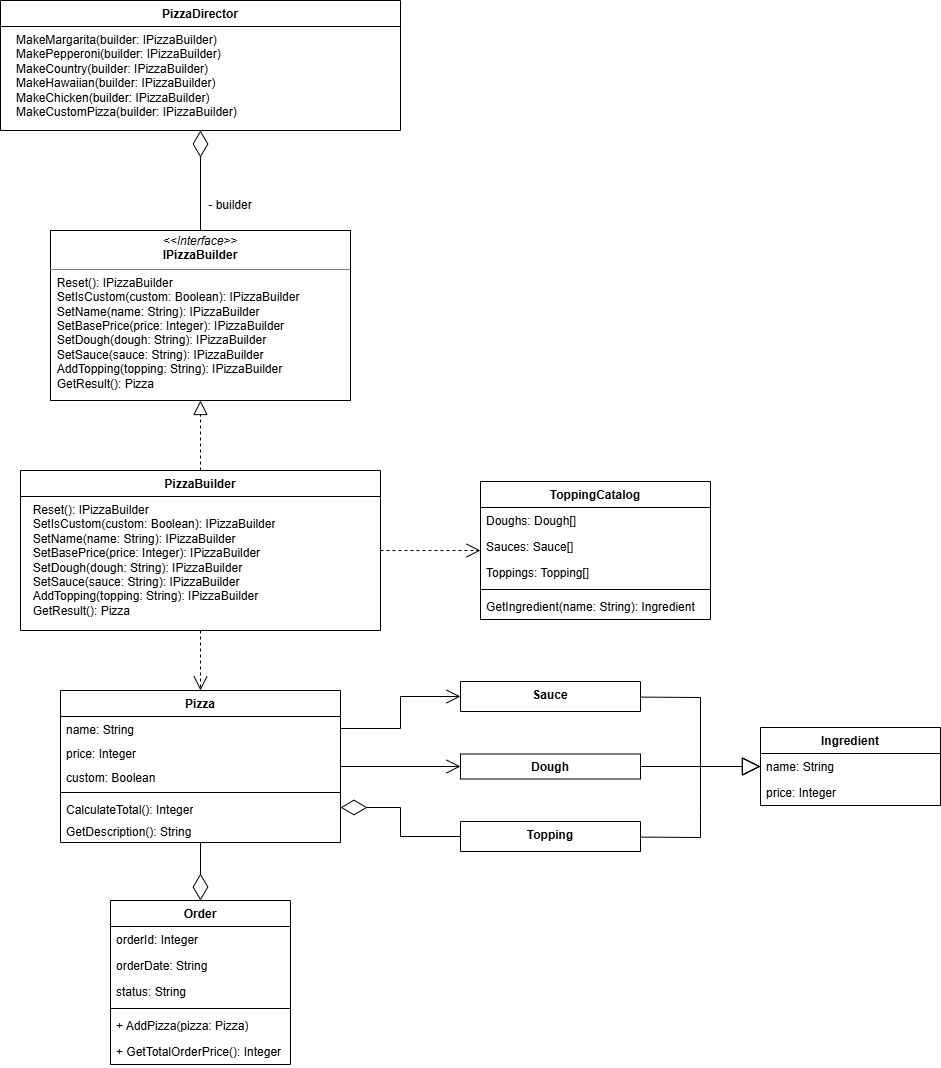

The diagram above was exported from draw.io. Its source (the exported page's mxGraphModel, read from the mxfile embedded in the PNG):
<mxGraphModel dx="1457" dy="663" grid="1" gridSize="10" guides="1" tooltips="1" connect="1" arrows="1" fold="1" page="1" pageScale="1" pageWidth="827" pageHeight="1169" math="0" shadow="0">
  <root>
    <mxCell id="0" />
    <mxCell id="1" parent="0" />
    <mxCell id="ypqHESi-fbVwyFFczfmL-2" parent="1" style="swimlane;fontStyle=1;align=center;verticalAlign=top;childLayout=stackLayout;horizontal=1;startSize=26;horizontalStack=0;resizeParent=1;resizeParentMax=0;resizeLast=0;collapsible=1;marginBottom=0;whiteSpace=wrap;html=1;" value="PizzaBuilder" vertex="1">
      <mxGeometry height="160" width="360" x="-600" y="480" as="geometry" />
    </mxCell>
    <mxCell id="ypqHESi-fbVwyFFczfmL-4" parent="ypqHESi-fbVwyFFczfmL-2" style="text;strokeColor=none;fillColor=none;align=left;verticalAlign=top;spacingLeft=4;spacingRight=4;overflow=hidden;rotatable=0;points=[[0,0.5],[1,0.5]];portConstraint=eastwest;whiteSpace=wrap;html=1;" value="&lt;div&gt;&lt;span style=&quot;font-family: &amp;quot;Google Sans Flex&amp;quot;, &amp;quot;Google Sans&amp;quot;, &amp;quot;Helvetica Neue&amp;quot;, sans-serif; font-variant-ligatures: none; white-space-collapse: preserve;&quot;&gt;  Reset(): IPizzaBuilder&lt;/span&gt;&lt;/div&gt;&lt;div&gt;&lt;span style=&quot;font-family: &amp;quot;Google Sans Flex&amp;quot;, &amp;quot;Google Sans&amp;quot;, &amp;quot;Helvetica Neue&amp;quot;, sans-serif; font-variant-ligatures: none; white-space-collapse: preserve;&quot;&gt;  SetIsCustom(custom: Boolean): IPizzaBuilder&lt;/span&gt;&lt;br style=&quot;font-family: &amp;quot;Google Sans Flex&amp;quot;, &amp;quot;Google Sans&amp;quot;, &amp;quot;Helvetica Neue&amp;quot;, sans-serif; font-variant-ligatures: none; white-space-collapse: preserve;&quot;&gt;&lt;span style=&quot;font-family: &amp;quot;Google Sans Flex&amp;quot;, &amp;quot;Google Sans&amp;quot;, &amp;quot;Helvetica Neue&amp;quot;, sans-serif; font-variant-ligatures: none; white-space-collapse: preserve;&quot;&gt;  SetName(name: String): IPizzaBuilder&lt;/span&gt;&lt;br style=&quot;font-family: &amp;quot;Google Sans Flex&amp;quot;, &amp;quot;Google Sans&amp;quot;, &amp;quot;Helvetica Neue&amp;quot;, sans-serif; font-variant-ligatures: none; white-space-collapse: preserve;&quot;&gt;&lt;span style=&quot;font-family: &amp;quot;Google Sans Flex&amp;quot;, &amp;quot;Google Sans&amp;quot;, &amp;quot;Helvetica Neue&amp;quot;, sans-serif; font-variant-ligatures: none; white-space-collapse: preserve;&quot;&gt;  SetBasePrice(price: Integer): IPizzaBuilder&lt;/span&gt;&lt;br style=&quot;font-family: &amp;quot;Google Sans Flex&amp;quot;, &amp;quot;Google Sans&amp;quot;, &amp;quot;Helvetica Neue&amp;quot;, sans-serif; font-variant-ligatures: none; white-space-collapse: preserve;&quot;&gt;&lt;span style=&quot;font-family: &amp;quot;Google Sans Flex&amp;quot;, &amp;quot;Google Sans&amp;quot;, &amp;quot;Helvetica Neue&amp;quot;, sans-serif; font-variant-ligatures: none; white-space-collapse: preserve;&quot;&gt;  SetDough(dough: String): IPizzaBuilder&lt;/span&gt;&lt;br style=&quot;font-family: &amp;quot;Google Sans Flex&amp;quot;, &amp;quot;Google Sans&amp;quot;, &amp;quot;Helvetica Neue&amp;quot;, sans-serif; font-variant-ligatures: none; white-space-collapse: preserve;&quot;&gt;&lt;span style=&quot;font-family: &amp;quot;Google Sans Flex&amp;quot;, &amp;quot;Google Sans&amp;quot;, &amp;quot;Helvetica Neue&amp;quot;, sans-serif; font-variant-ligatures: none; white-space-collapse: preserve;&quot;&gt;  SetSauce(sauce: String): IPizzaBuilder&lt;/span&gt;&lt;br style=&quot;font-family: &amp;quot;Google Sans Flex&amp;quot;, &amp;quot;Google Sans&amp;quot;, &amp;quot;Helvetica Neue&amp;quot;, sans-serif; font-variant-ligatures: none; white-space-collapse: preserve;&quot;&gt;&lt;span style=&quot;font-family: &amp;quot;Google Sans Flex&amp;quot;, &amp;quot;Google Sans&amp;quot;, &amp;quot;Helvetica Neue&amp;quot;, sans-serif; font-variant-ligatures: none; white-space-collapse: preserve;&quot;&gt;  AddTopping(topping: String): IPizzaBuilder&lt;/span&gt;&lt;br style=&quot;font-family: &amp;quot;Google Sans Flex&amp;quot;, &amp;quot;Google Sans&amp;quot;, &amp;quot;Helvetica Neue&amp;quot;, sans-serif; font-variant-ligatures: none; white-space-collapse: preserve;&quot;&gt;&lt;span style=&quot;font-family: &amp;quot;Google Sans Flex&amp;quot;, &amp;quot;Google Sans&amp;quot;, &amp;quot;Helvetica Neue&amp;quot;, sans-serif; font-variant-ligatures: none; white-space-collapse: preserve;&quot;&gt;  GetResult(): Pizza&lt;/span&gt;&lt;/div&gt;" vertex="1">
      <mxGeometry height="134" width="360" y="26" as="geometry" />
    </mxCell>
    <mxCell id="ypqHESi-fbVwyFFczfmL-5" parent="1" style="swimlane;fontStyle=1;align=center;verticalAlign=top;childLayout=stackLayout;horizontal=1;startSize=26;horizontalStack=0;resizeParent=1;resizeParentMax=0;resizeLast=0;collapsible=1;marginBottom=0;whiteSpace=wrap;html=1;" value="Pizza" vertex="1">
      <mxGeometry height="152" width="280" x="-560" y="700" as="geometry" />
    </mxCell>
    <mxCell id="ypqHESi-fbVwyFFczfmL-6" parent="ypqHESi-fbVwyFFczfmL-5" style="text;strokeColor=none;fillColor=none;align=left;verticalAlign=top;spacingLeft=4;spacingRight=4;overflow=hidden;rotatable=0;points=[[0,0.5],[1,0.5]];portConstraint=eastwest;whiteSpace=wrap;html=1;" value="name: String" vertex="1">
      <mxGeometry height="24" width="280" y="26" as="geometry" />
    </mxCell>
    <mxCell id="elNX2ewv-S1zwvbdMbpk-16" parent="ypqHESi-fbVwyFFczfmL-5" style="text;strokeColor=none;fillColor=none;align=left;verticalAlign=top;spacingLeft=4;spacingRight=4;overflow=hidden;rotatable=0;points=[[0,0.5],[1,0.5]];portConstraint=eastwest;whiteSpace=wrap;html=1;" value="price: Integer" vertex="1">
      <mxGeometry height="24" width="280" y="50" as="geometry" />
    </mxCell>
    <mxCell id="elNX2ewv-S1zwvbdMbpk-94" parent="ypqHESi-fbVwyFFczfmL-5" style="text;strokeColor=none;fillColor=none;align=left;verticalAlign=top;spacingLeft=4;spacingRight=4;overflow=hidden;rotatable=0;points=[[0,0.5],[1,0.5]];portConstraint=eastwest;whiteSpace=wrap;html=1;" value="custom: Boolean" vertex="1">
      <mxGeometry height="24" width="280" y="74" as="geometry" />
    </mxCell>
    <mxCell id="ypqHESi-fbVwyFFczfmL-7" parent="ypqHESi-fbVwyFFczfmL-5" style="line;strokeWidth=1;fillColor=none;align=left;verticalAlign=middle;spacingTop=-1;spacingLeft=3;spacingRight=3;rotatable=0;labelPosition=right;points=[];portConstraint=eastwest;strokeColor=inherit;" value="" vertex="1">
      <mxGeometry height="8" width="280" y="98" as="geometry" />
    </mxCell>
    <mxCell id="ypqHESi-fbVwyFFczfmL-8" parent="ypqHESi-fbVwyFFczfmL-5" style="text;strokeColor=none;fillColor=none;align=left;verticalAlign=top;spacingLeft=4;spacingRight=4;overflow=hidden;rotatable=0;points=[[0,0.5],[1,0.5]];portConstraint=eastwest;whiteSpace=wrap;html=1;" value="CalculateTotal(): Integer" vertex="1">
      <mxGeometry height="22" width="280" y="106" as="geometry" />
    </mxCell>
    <mxCell id="elNX2ewv-S1zwvbdMbpk-27" parent="ypqHESi-fbVwyFFczfmL-5" style="text;strokeColor=none;fillColor=none;align=left;verticalAlign=top;spacingLeft=4;spacingRight=4;overflow=hidden;rotatable=0;points=[[0,0.5],[1,0.5]];portConstraint=eastwest;whiteSpace=wrap;html=1;" value="GetDescription(): String" vertex="1">
      <mxGeometry height="24" width="280" y="128" as="geometry" />
    </mxCell>
    <mxCell id="ypqHESi-fbVwyFFczfmL-9" parent="1" style="swimlane;fontStyle=1;align=center;verticalAlign=top;childLayout=stackLayout;horizontal=1;startSize=26;horizontalStack=0;resizeParent=1;resizeParentMax=0;resizeLast=0;collapsible=1;marginBottom=0;whiteSpace=wrap;html=1;" value="PizzaDirector" vertex="1">
      <mxGeometry height="130" width="400" x="-620" y="10" as="geometry" />
    </mxCell>
    <mxCell id="ypqHESi-fbVwyFFczfmL-11" parent="ypqHESi-fbVwyFFczfmL-9" style="text;strokeColor=none;fillColor=none;align=left;verticalAlign=top;spacingLeft=4;spacingRight=4;overflow=hidden;rotatable=0;points=[[0,0.5],[1,0.5]];portConstraint=eastwest;whiteSpace=wrap;html=1;" value="&lt;div&gt;&amp;nbsp; &amp;nbsp;MakeMargarita(builder: IPizzaBuilder)&lt;/div&gt;&lt;div&gt;&amp;nbsp; &amp;nbsp;MakePepperoni(builder: IPizzaBuilder)&lt;/div&gt;&lt;div&gt;&amp;nbsp; &amp;nbsp;MakeCountry(builder: IPizzaBuilder)&lt;/div&gt;&lt;div&gt;&amp;nbsp; &amp;nbsp;MakeHawaiian(builder: IPizzaBuilder)&lt;/div&gt;&lt;div&gt;&amp;nbsp; &amp;nbsp;MakeChicken(builder: IPizzaBuilder)&lt;/div&gt;&lt;div&gt;&amp;nbsp; &amp;nbsp;MakeCustomPizza(builder: IPizzaBuilder)&lt;/div&gt;" vertex="1">
      <mxGeometry height="104" width="400" y="26" as="geometry" />
    </mxCell>
    <mxCell id="ypqHESi-fbVwyFFczfmL-12" edge="1" parent="1" source="ypqHESi-fbVwyFFczfmL-2" style="endArrow=block;dashed=1;endFill=0;endSize=12;html=1;rounded=0;" target="elNX2ewv-S1zwvbdMbpk-33" value="">
      <mxGeometry relative="1" width="160" as="geometry">
        <mxPoint x="-430" y="380" as="sourcePoint" />
        <mxPoint x="-420" y="610" as="targetPoint" />
      </mxGeometry>
    </mxCell>
    <mxCell id="ypqHESi-fbVwyFFczfmL-13" edge="1" parent="1" source="ypqHESi-fbVwyFFczfmL-2" style="endArrow=open;endSize=12;dashed=1;html=1;rounded=0;" target="ypqHESi-fbVwyFFczfmL-5" value="">
      <mxGeometry relative="1" width="160" as="geometry">
        <mxPoint x="-430" y="1020" as="sourcePoint" />
        <mxPoint x="-270" y="1020" as="targetPoint" />
      </mxGeometry>
    </mxCell>
    <mxCell id="ypqHESi-fbVwyFFczfmL-14" edge="1" parent="1" source="elNX2ewv-S1zwvbdMbpk-33" style="endArrow=diamondThin;endFill=0;endSize=24;html=1;rounded=0;" target="ypqHESi-fbVwyFFczfmL-9" value="">
      <mxGeometry relative="1" width="160" as="geometry">
        <mxPoint x="-420" y="220" as="sourcePoint" />
        <mxPoint x="-270" y="250" as="targetPoint" />
      </mxGeometry>
    </mxCell>
    <mxCell id="ypqHESi-fbVwyFFczfmL-15" parent="1" style="text;html=1;whiteSpace=wrap;strokeColor=none;fillColor=none;align=center;verticalAlign=middle;rounded=0;" value="- builder" vertex="1">
      <mxGeometry height="30" width="60" x="-420" y="200" as="geometry" />
    </mxCell>
    <mxCell id="elNX2ewv-S1zwvbdMbpk-33" parent="1" style="verticalAlign=top;align=left;overflow=fill;html=1;whiteSpace=wrap;" value="&lt;p style=&quot;margin:0px;margin-top:4px;text-align:center;&quot;&gt;&lt;i&gt;&amp;lt;&amp;lt;Interface&amp;gt;&amp;gt;&lt;/i&gt;&lt;br&gt;&lt;b&gt;IPizzaBuilder&lt;/b&gt;&lt;/p&gt;&lt;hr size=&quot;1&quot; style=&quot;border-style:solid;&quot;&gt;&lt;p style=&quot;cursor: text; box-sizing: border-box; margin: 0px; padding: 0px; counter-reset: list-1 0 list-2 0 list-3 0 list-4 0 list-5 0 list-6 0 list-7 0 list-8 0 list-9 0; color: rgb(227, 227, 227);&quot;&gt;&lt;font face=&quot;Google Sans Flex, Google Sans, Helvetica Neue, sans-serif&quot; style=&quot;color: rgb(0, 0, 0);&quot;&gt;&lt;span style=&quot;font-variant-ligatures: none; white-space-collapse: preserve;&quot;&gt;  Reset(): IPizzaBuilder&lt;/span&gt;&lt;/font&gt;&lt;/p&gt;&lt;p style=&quot;cursor: text; box-sizing: border-box; margin: 0px; padding: 0px; counter-reset: list-1 0 list-2 0 list-3 0 list-4 0 list-5 0 list-6 0 list-7 0 list-8 0 list-9 0; color: rgb(227, 227, 227);&quot;&gt;&lt;font face=&quot;Google Sans Flex, Google Sans, Helvetica Neue, sans-serif&quot; style=&quot;color: rgb(0, 0, 0);&quot;&gt;&lt;span style=&quot;font-variant-ligatures: none; white-space-collapse: preserve;&quot;&gt;  SetIsCustom(custom: Boolean): IPizzaBuilder&lt;br&gt;  SetName(name: String): IPizzaBuilder&lt;br&gt;  SetBasePrice(price: Integer): IPizzaBuilder&lt;br&gt;  SetDough(dough: String): IPizzaBuilder&lt;br&gt;  SetSauce(sauce: String): IPizzaBuilder&lt;br&gt;  AddTopping(topping: String): IPizzaBuilder&lt;br&gt;  GetResult(): Pizza&lt;/span&gt;&lt;/font&gt;&lt;/p&gt;" vertex="1">
      <mxGeometry height="170" width="300" x="-570" y="240" as="geometry" />
    </mxCell>
    <mxCell id="elNX2ewv-S1zwvbdMbpk-36" parent="1" style="swimlane;fontStyle=1;align=center;verticalAlign=top;childLayout=stackLayout;horizontal=1;startSize=26;horizontalStack=0;resizeParent=1;resizeParentMax=0;resizeLast=0;collapsible=1;marginBottom=0;whiteSpace=wrap;html=1;" value="Order" vertex="1">
      <mxGeometry height="164" width="180" x="-510" y="910" as="geometry" />
    </mxCell>
    <mxCell id="elNX2ewv-S1zwvbdMbpk-37" parent="elNX2ewv-S1zwvbdMbpk-36" style="text;strokeColor=none;fillColor=none;align=left;verticalAlign=top;spacingLeft=4;spacingRight=4;overflow=hidden;rotatable=0;points=[[0,0.5],[1,0.5]];portConstraint=eastwest;whiteSpace=wrap;html=1;" value="orderId: Integer" vertex="1">
      <mxGeometry height="26" width="180" y="26" as="geometry" />
    </mxCell>
    <mxCell id="elNX2ewv-S1zwvbdMbpk-40" parent="elNX2ewv-S1zwvbdMbpk-36" style="text;strokeColor=none;fillColor=none;align=left;verticalAlign=top;spacingLeft=4;spacingRight=4;overflow=hidden;rotatable=0;points=[[0,0.5],[1,0.5]];portConstraint=eastwest;whiteSpace=wrap;html=1;" value="orderDate: String" vertex="1">
      <mxGeometry height="26" width="180" y="52" as="geometry" />
    </mxCell>
    <mxCell id="elNX2ewv-S1zwvbdMbpk-41" parent="elNX2ewv-S1zwvbdMbpk-36" style="text;strokeColor=none;fillColor=none;align=left;verticalAlign=top;spacingLeft=4;spacingRight=4;overflow=hidden;rotatable=0;points=[[0,0.5],[1,0.5]];portConstraint=eastwest;whiteSpace=wrap;html=1;" value="status: String" vertex="1">
      <mxGeometry height="26" width="180" y="78" as="geometry" />
    </mxCell>
    <mxCell id="elNX2ewv-S1zwvbdMbpk-38" parent="elNX2ewv-S1zwvbdMbpk-36" style="line;strokeWidth=1;fillColor=none;align=left;verticalAlign=middle;spacingTop=-1;spacingLeft=3;spacingRight=3;rotatable=0;labelPosition=right;points=[];portConstraint=eastwest;strokeColor=inherit;" value="" vertex="1">
      <mxGeometry height="8" width="180" y="104" as="geometry" />
    </mxCell>
    <mxCell id="elNX2ewv-S1zwvbdMbpk-39" parent="elNX2ewv-S1zwvbdMbpk-36" style="text;strokeColor=none;fillColor=none;align=left;verticalAlign=top;spacingLeft=4;spacingRight=4;overflow=hidden;rotatable=0;points=[[0,0.5],[1,0.5]];portConstraint=eastwest;whiteSpace=wrap;html=1;" value="+ AddPizza(pizza: Pizza)" vertex="1">
      <mxGeometry height="26" width="180" y="112" as="geometry" />
    </mxCell>
    <mxCell id="elNX2ewv-S1zwvbdMbpk-42" parent="elNX2ewv-S1zwvbdMbpk-36" style="text;strokeColor=none;fillColor=none;align=left;verticalAlign=top;spacingLeft=4;spacingRight=4;overflow=hidden;rotatable=0;points=[[0,0.5],[1,0.5]];portConstraint=eastwest;whiteSpace=wrap;html=1;" value="+ GetTotalOrderPrice(): Integer" vertex="1">
      <mxGeometry height="26" width="180" y="138" as="geometry" />
    </mxCell>
    <mxCell id="elNX2ewv-S1zwvbdMbpk-50" parent="1" style="swimlane;fontStyle=1;align=center;verticalAlign=top;childLayout=stackLayout;horizontal=1;startSize=26;horizontalStack=0;resizeParent=1;resizeParentMax=0;resizeLast=0;collapsible=1;marginBottom=0;whiteSpace=wrap;html=1;" value="Dough" vertex="1">
      <mxGeometry height="25" width="180" x="-160" y="763.5" as="geometry" />
    </mxCell>
    <mxCell id="elNX2ewv-S1zwvbdMbpk-57" parent="1" style="swimlane;fontStyle=1;align=center;verticalAlign=top;childLayout=stackLayout;horizontal=1;startSize=30;horizontalStack=0;resizeParent=1;resizeParentMax=0;resizeLast=0;collapsible=1;marginBottom=0;whiteSpace=wrap;html=1;" value="Sauce" vertex="1">
      <mxGeometry height="30" width="180" x="-160" y="691" as="geometry" />
    </mxCell>
    <mxCell id="elNX2ewv-S1zwvbdMbpk-64" parent="1" style="swimlane;fontStyle=1;align=center;verticalAlign=top;childLayout=stackLayout;horizontal=1;startSize=30;horizontalStack=0;resizeParent=1;resizeParentMax=0;resizeLast=0;collapsible=1;marginBottom=0;whiteSpace=wrap;html=1;" value="Topping" vertex="1">
      <mxGeometry height="30" width="180" x="-160" y="831" as="geometry" />
    </mxCell>
    <mxCell id="elNX2ewv-S1zwvbdMbpk-71" edge="1" parent="1" source="ypqHESi-fbVwyFFczfmL-5" style="endArrow=diamondThin;endFill=0;endSize=24;html=1;rounded=0;" target="elNX2ewv-S1zwvbdMbpk-36" value="">
      <mxGeometry relative="1" width="160" as="geometry">
        <mxPoint x="-90" y="860" as="sourcePoint" />
        <mxPoint x="70" y="860" as="targetPoint" />
      </mxGeometry>
    </mxCell>
    <mxCell id="elNX2ewv-S1zwvbdMbpk-82" parent="1" style="swimlane;fontStyle=1;align=center;verticalAlign=top;childLayout=stackLayout;horizontal=1;startSize=26;horizontalStack=0;resizeParent=1;resizeParentMax=0;resizeLast=0;collapsible=1;marginBottom=0;whiteSpace=wrap;html=1;" value="Ingredient" vertex="1">
      <mxGeometry height="78" width="180" x="140" y="737" as="geometry" />
    </mxCell>
    <mxCell id="elNX2ewv-S1zwvbdMbpk-83" parent="elNX2ewv-S1zwvbdMbpk-82" style="text;strokeColor=none;fillColor=none;align=left;verticalAlign=top;spacingLeft=4;spacingRight=4;overflow=hidden;rotatable=0;points=[[0,0.5],[1,0.5]];portConstraint=eastwest;whiteSpace=wrap;html=1;" value="name: String" vertex="1">
      <mxGeometry height="26" width="180" y="26" as="geometry" />
    </mxCell>
    <mxCell id="elNX2ewv-S1zwvbdMbpk-84" parent="elNX2ewv-S1zwvbdMbpk-82" style="text;strokeColor=none;fillColor=none;align=left;verticalAlign=top;spacingLeft=4;spacingRight=4;overflow=hidden;rotatable=0;points=[[0,0.5],[1,0.5]];portConstraint=eastwest;whiteSpace=wrap;html=1;" value="price: Integer" vertex="1">
      <mxGeometry height="26" width="180" y="52" as="geometry" />
    </mxCell>
    <mxCell id="elNX2ewv-S1zwvbdMbpk-85" edge="1" parent="1" source="elNX2ewv-S1zwvbdMbpk-50" style="endArrow=block;endSize=16;endFill=0;html=1;rounded=0;" target="elNX2ewv-S1zwvbdMbpk-82" value="">
      <mxGeometry relative="1" width="160" as="geometry">
        <mxPoint x="110" y="862" as="sourcePoint" />
        <mxPoint x="170" y="1022" as="targetPoint" />
      </mxGeometry>
    </mxCell>
    <mxCell id="elNX2ewv-S1zwvbdMbpk-87" edge="1" parent="1" source="elNX2ewv-S1zwvbdMbpk-64" style="endArrow=block;endSize=16;endFill=0;html=1;rounded=0;" target="elNX2ewv-S1zwvbdMbpk-82" value="">
      <mxGeometry relative="1" width="160" as="geometry">
        <Array as="points">
          <mxPoint x="80" y="847" />
          <mxPoint x="80" y="822" />
          <mxPoint x="80" y="776" />
        </Array>
        <mxPoint x="160" y="822" as="sourcePoint" />
        <mxPoint x="60" y="822" as="targetPoint" />
      </mxGeometry>
    </mxCell>
    <mxCell id="elNX2ewv-S1zwvbdMbpk-88" edge="1" parent="1" source="elNX2ewv-S1zwvbdMbpk-57" style="endArrow=block;endSize=16;endFill=0;html=1;rounded=0;" target="elNX2ewv-S1zwvbdMbpk-82" value="">
      <mxGeometry relative="1" width="160" as="geometry">
        <Array as="points">
          <mxPoint x="80" y="707" />
          <mxPoint x="80" y="776" />
        </Array>
        <mxPoint x="220" y="802" as="sourcePoint" />
        <mxPoint x="120" y="802" as="targetPoint" />
      </mxGeometry>
    </mxCell>
    <mxCell id="elNX2ewv-S1zwvbdMbpk-90" edge="1" parent="1" source="ypqHESi-fbVwyFFczfmL-6" style="endArrow=open;endSize=12;html=1;rounded=0;exitX=1;exitY=0.5;exitDx=0;exitDy=0;entryX=0;entryY=0.5;entryDx=0;entryDy=0;" target="elNX2ewv-S1zwvbdMbpk-57" value="">
      <mxGeometry relative="1" width="160" as="geometry">
        <Array as="points">
          <mxPoint x="-220" y="738" />
          <mxPoint x="-220" y="706" />
        </Array>
        <mxPoint x="-190" y="995.5882352941178" as="sourcePoint" />
        <mxPoint x="-63.91304347826099" y="970" as="targetPoint" />
      </mxGeometry>
    </mxCell>
    <mxCell id="elNX2ewv-S1zwvbdMbpk-92" edge="1" parent="1" source="ypqHESi-fbVwyFFczfmL-5" style="endArrow=open;endSize=12;html=1;rounded=0;" target="elNX2ewv-S1zwvbdMbpk-50" value="">
      <mxGeometry relative="1" width="160" as="geometry">
        <mxPoint x="10" y="965.5882352941178" as="sourcePoint" />
        <mxPoint x="136.086956521739" y="940" as="targetPoint" />
      </mxGeometry>
    </mxCell>
    <mxCell id="elNX2ewv-S1zwvbdMbpk-93" edge="1" parent="1" source="ypqHESi-fbVwyFFczfmL-8" style="endArrow=none;endSize=12;html=1;rounded=0;exitX=1;exitY=0.5;exitDx=0;exitDy=0;entryX=0;entryY=0.5;entryDx=0;entryDy=0;startArrow=diamondThin;startFill=0;startSize=24;endFill=0;" target="elNX2ewv-S1zwvbdMbpk-64" value="">
      <mxGeometry relative="1" width="160" as="geometry">
        <Array as="points">
          <mxPoint x="-220" y="817" />
          <mxPoint x="-220" y="846" />
        </Array>
        <mxPoint x="-10" y="955.5882352941178" as="sourcePoint" />
        <mxPoint x="116.08695652173901" y="930" as="targetPoint" />
      </mxGeometry>
    </mxCell>
    <mxCell id="elNX2ewv-S1zwvbdMbpk-95" parent="1" style="swimlane;fontStyle=1;align=center;verticalAlign=top;childLayout=stackLayout;horizontal=1;startSize=26;horizontalStack=0;resizeParent=1;resizeParentMax=0;resizeLast=0;collapsible=1;marginBottom=0;whiteSpace=wrap;html=1;" value="ToppingCatalog" vertex="1">
      <mxGeometry height="138" width="230" x="-140" y="491" as="geometry" />
    </mxCell>
    <mxCell id="elNX2ewv-S1zwvbdMbpk-96" parent="elNX2ewv-S1zwvbdMbpk-95" style="text;strokeColor=none;fillColor=none;align=left;verticalAlign=top;spacingLeft=4;spacingRight=4;overflow=hidden;rotatable=0;points=[[0,0.5],[1,0.5]];portConstraint=eastwest;whiteSpace=wrap;html=1;" value="Doughs: Dough[]" vertex="1">
      <mxGeometry height="26" width="230" y="26" as="geometry" />
    </mxCell>
    <mxCell id="elNX2ewv-S1zwvbdMbpk-99" parent="elNX2ewv-S1zwvbdMbpk-95" style="text;strokeColor=none;fillColor=none;align=left;verticalAlign=top;spacingLeft=4;spacingRight=4;overflow=hidden;rotatable=0;points=[[0,0.5],[1,0.5]];portConstraint=eastwest;whiteSpace=wrap;html=1;" value="Sauces: Sauce[]" vertex="1">
      <mxGeometry height="26" width="230" y="52" as="geometry" />
    </mxCell>
    <mxCell id="elNX2ewv-S1zwvbdMbpk-100" parent="elNX2ewv-S1zwvbdMbpk-95" style="text;strokeColor=none;fillColor=none;align=left;verticalAlign=top;spacingLeft=4;spacingRight=4;overflow=hidden;rotatable=0;points=[[0,0.5],[1,0.5]];portConstraint=eastwest;whiteSpace=wrap;html=1;" value="Toppings: Topping[]" vertex="1">
      <mxGeometry height="26" width="230" y="78" as="geometry" />
    </mxCell>
    <mxCell id="elNX2ewv-S1zwvbdMbpk-97" parent="elNX2ewv-S1zwvbdMbpk-95" style="line;strokeWidth=1;fillColor=none;align=left;verticalAlign=middle;spacingTop=-1;spacingLeft=3;spacingRight=3;rotatable=0;labelPosition=right;points=[];portConstraint=eastwest;strokeColor=inherit;" value="" vertex="1">
      <mxGeometry height="8" width="230" y="104" as="geometry" />
    </mxCell>
    <mxCell id="elNX2ewv-S1zwvbdMbpk-98" parent="elNX2ewv-S1zwvbdMbpk-95" style="text;strokeColor=none;fillColor=none;align=left;verticalAlign=top;spacingLeft=4;spacingRight=4;overflow=hidden;rotatable=0;points=[[0,0.5],[1,0.5]];portConstraint=eastwest;whiteSpace=wrap;html=1;" value="GetIngredient(name: String): Ingredient" vertex="1">
      <mxGeometry height="26" width="230" y="112" as="geometry" />
    </mxCell>
    <mxCell id="elNX2ewv-S1zwvbdMbpk-101" edge="1" parent="1" source="ypqHESi-fbVwyFFczfmL-2" style="endArrow=open;endSize=12;dashed=1;html=1;rounded=0;" target="elNX2ewv-S1zwvbdMbpk-95" value="">
      <mxGeometry relative="1" width="160" as="geometry">
        <mxPoint x="-290" y="610" as="sourcePoint" />
        <mxPoint x="-130" y="610" as="targetPoint" />
      </mxGeometry>
    </mxCell>
  </root>
</mxGraphModel>